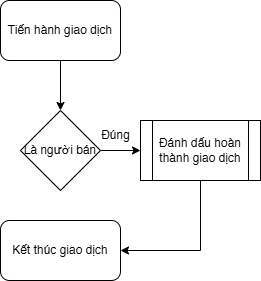

The diagram above was exported from draw.io. Its source (the exported page's mxGraphModel, read from the mxfile embedded in the PNG):
<mxGraphModel dx="1428" dy="849" grid="1" gridSize="10" guides="1" tooltips="1" connect="1" arrows="1" fold="1" page="1" pageScale="1" pageWidth="827" pageHeight="1169" math="0" shadow="0">
  <root>
    <mxCell id="0" />
    <mxCell id="1" parent="0" />
    <mxCell id="S-Fzaa0cwpdEp3g4jpsq-25" style="edgeStyle=orthogonalEdgeStyle;rounded=0;orthogonalLoop=1;jettySize=auto;html=1;exitX=0.5;exitY=1;exitDx=0;exitDy=0;entryX=0.5;entryY=0;entryDx=0;entryDy=0;" edge="1" parent="1" source="S-Fzaa0cwpdEp3g4jpsq-1" target="S-Fzaa0cwpdEp3g4jpsq-10">
      <mxGeometry relative="1" as="geometry" />
    </mxCell>
    <mxCell id="S-Fzaa0cwpdEp3g4jpsq-1" value="Tiến hành giao dịch" style="rounded=1;whiteSpace=wrap;html=1;" vertex="1" parent="1">
      <mxGeometry x="350" y="30" width="120" height="60" as="geometry" />
    </mxCell>
    <mxCell id="S-Fzaa0cwpdEp3g4jpsq-2" value="Kết thúc giao dịch" style="rounded=1;whiteSpace=wrap;html=1;" vertex="1" parent="1">
      <mxGeometry x="350" y="250" width="120" height="60" as="geometry" />
    </mxCell>
    <mxCell id="S-Fzaa0cwpdEp3g4jpsq-16" style="edgeStyle=orthogonalEdgeStyle;rounded=0;orthogonalLoop=1;jettySize=auto;html=1;exitX=0.5;exitY=1;exitDx=0;exitDy=0;entryX=1;entryY=0.5;entryDx=0;entryDy=0;" edge="1" parent="1" source="S-Fzaa0cwpdEp3g4jpsq-4" target="S-Fzaa0cwpdEp3g4jpsq-2">
      <mxGeometry relative="1" as="geometry" />
    </mxCell>
    <mxCell id="S-Fzaa0cwpdEp3g4jpsq-4" value="Đánh dấu hoàn thành giao dịch" style="shape=process;whiteSpace=wrap;html=1;backgroundOutline=1;" vertex="1" parent="1">
      <mxGeometry x="490" y="150" width="120" height="60" as="geometry" />
    </mxCell>
    <mxCell id="S-Fzaa0cwpdEp3g4jpsq-13" style="edgeStyle=orthogonalEdgeStyle;rounded=0;orthogonalLoop=1;jettySize=auto;html=1;exitX=1;exitY=0.5;exitDx=0;exitDy=0;entryX=0;entryY=0.5;entryDx=0;entryDy=0;" edge="1" parent="1" source="S-Fzaa0cwpdEp3g4jpsq-10" target="S-Fzaa0cwpdEp3g4jpsq-4">
      <mxGeometry relative="1" as="geometry" />
    </mxCell>
    <mxCell id="S-Fzaa0cwpdEp3g4jpsq-10" value="Là người bán" style="rhombus;whiteSpace=wrap;html=1;" vertex="1" parent="1">
      <mxGeometry x="370" y="140" width="80" height="80" as="geometry" />
    </mxCell>
    <mxCell id="S-Fzaa0cwpdEp3g4jpsq-21" value="Đúng" style="text;html=1;align=center;verticalAlign=middle;resizable=0;points=[];autosize=1;strokeColor=none;fillColor=none;" vertex="1" parent="1">
      <mxGeometry x="440" y="150" width="50" height="30" as="geometry" />
    </mxCell>
  </root>
</mxGraphModel>